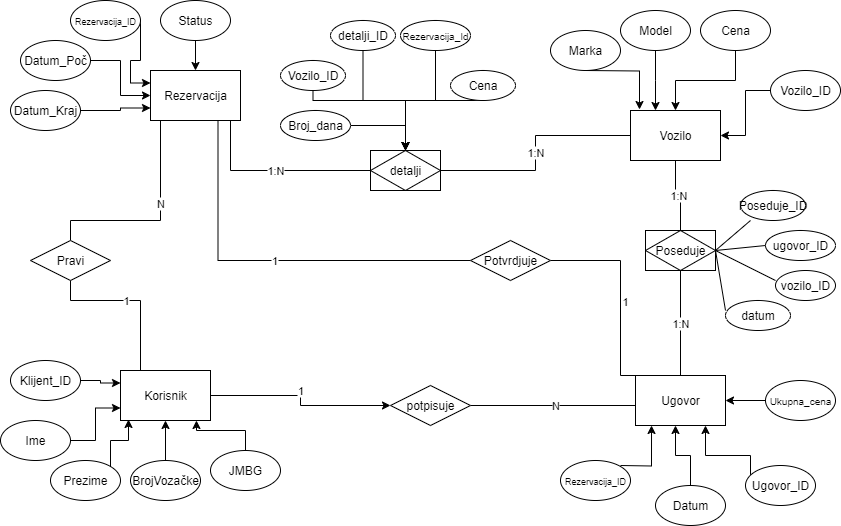

The diagram above was exported from draw.io. Its source (the exported page's mxGraphModel, read from the mxfile embedded in the PNG):
<mxGraphModel dx="872" dy="507" grid="1" gridSize="10" guides="1" tooltips="1" connect="1" arrows="1" fold="1" page="1" pageScale="1" pageWidth="850" pageHeight="1100" background="#ffffff" math="0" shadow="0">
  <root>
    <mxCell id="0" />
    <mxCell id="1" parent="0" />
    <mxCell id="l2eu-a0lrAfY9Jlt6gh--114" value="1" style="edgeStyle=orthogonalEdgeStyle;rounded=0;orthogonalLoop=1;jettySize=auto;html=1;entryX=0.5;entryY=1;entryDx=0;entryDy=0;endArrow=none;endFill=0;align=right;" parent="1" source="l2eu-a0lrAfY9Jlt6gh--1" target="l2eu-a0lrAfY9Jlt6gh--113" edge="1">
      <mxGeometry relative="1" as="geometry">
        <Array as="points">
          <mxPoint x="140" y="300" />
          <mxPoint x="70" y="300" />
        </Array>
      </mxGeometry>
    </mxCell>
    <mxCell id="dFvygAQjDe03GJx37pnZ-1" value="1" style="edgeStyle=orthogonalEdgeStyle;rounded=0;orthogonalLoop=1;jettySize=auto;html=1;entryX=0;entryY=0.5;entryDx=0;entryDy=0;" edge="1" parent="1" source="l2eu-a0lrAfY9Jlt6gh--1" target="l2eu-a0lrAfY9Jlt6gh--120">
      <mxGeometry x="-0.0526" y="-5" relative="1" as="geometry">
        <mxPoint x="5" y="-5" as="offset" />
      </mxGeometry>
    </mxCell>
    <mxCell id="l2eu-a0lrAfY9Jlt6gh--1" value="Korisnik" style="rounded=0;whiteSpace=wrap;html=1;" parent="1" vertex="1">
      <mxGeometry x="120" y="370" width="90" height="50" as="geometry" />
    </mxCell>
    <mxCell id="l2eu-a0lrAfY9Jlt6gh--107" style="edgeStyle=orthogonalEdgeStyle;rounded=0;orthogonalLoop=1;jettySize=auto;html=1;entryX=0;entryY=0.25;entryDx=0;entryDy=0;" parent="1" source="l2eu-a0lrAfY9Jlt6gh--2" target="l2eu-a0lrAfY9Jlt6gh--1" edge="1">
      <mxGeometry relative="1" as="geometry" />
    </mxCell>
    <mxCell id="l2eu-a0lrAfY9Jlt6gh--2" value="Klijent_ID" style="ellipse;whiteSpace=wrap;html=1;" parent="1" vertex="1">
      <mxGeometry x="10" y="360" width="70" height="40" as="geometry" />
    </mxCell>
    <mxCell id="l2eu-a0lrAfY9Jlt6gh--108" style="edgeStyle=orthogonalEdgeStyle;rounded=0;orthogonalLoop=1;jettySize=auto;html=1;entryX=0;entryY=0.75;entryDx=0;entryDy=0;" parent="1" source="l2eu-a0lrAfY9Jlt6gh--4" target="l2eu-a0lrAfY9Jlt6gh--1" edge="1">
      <mxGeometry relative="1" as="geometry" />
    </mxCell>
    <mxCell id="l2eu-a0lrAfY9Jlt6gh--4" value="Ime" style="ellipse;whiteSpace=wrap;html=1;" parent="1" vertex="1">
      <mxGeometry y="420" width="70" height="40" as="geometry" />
    </mxCell>
    <mxCell id="l2eu-a0lrAfY9Jlt6gh--5" value="Prezime" style="ellipse;whiteSpace=wrap;html=1;" parent="1" vertex="1">
      <mxGeometry x="50" y="460" width="70" height="40" as="geometry" />
    </mxCell>
    <mxCell id="l2eu-a0lrAfY9Jlt6gh--6" value="JMBG" style="ellipse;whiteSpace=wrap;html=1;" parent="1" vertex="1">
      <mxGeometry x="210" y="450" width="70" height="40" as="geometry" />
    </mxCell>
    <mxCell id="l2eu-a0lrAfY9Jlt6gh--110" style="edgeStyle=orthogonalEdgeStyle;rounded=0;orthogonalLoop=1;jettySize=auto;html=1;entryX=0.5;entryY=1;entryDx=0;entryDy=0;" parent="1" source="l2eu-a0lrAfY9Jlt6gh--7" target="l2eu-a0lrAfY9Jlt6gh--1" edge="1">
      <mxGeometry relative="1" as="geometry" />
    </mxCell>
    <mxCell id="l2eu-a0lrAfY9Jlt6gh--7" value="BrojVozačke" style="ellipse;whiteSpace=wrap;html=1;" parent="1" vertex="1">
      <mxGeometry x="130" y="460" width="70" height="40" as="geometry" />
    </mxCell>
    <mxCell id="l2eu-a0lrAfY9Jlt6gh--115" value="N" style="edgeStyle=orthogonalEdgeStyle;rounded=0;orthogonalLoop=1;jettySize=auto;html=1;endArrow=none;endFill=0;entryX=0.5;entryY=0;entryDx=0;entryDy=0;" parent="1" target="l2eu-a0lrAfY9Jlt6gh--113" edge="1">
      <mxGeometry relative="1" as="geometry">
        <mxPoint x="165" y="80" as="sourcePoint" />
        <mxPoint x="70" y="200" as="targetPoint" />
        <Array as="points">
          <mxPoint x="160" y="80" />
          <mxPoint x="160" y="220" />
          <mxPoint x="70" y="220" />
        </Array>
      </mxGeometry>
    </mxCell>
    <mxCell id="l2eu-a0lrAfY9Jlt6gh--13" value="Rezervacija" style="rounded=0;whiteSpace=wrap;html=1;" parent="1" vertex="1">
      <mxGeometry x="150" y="70" width="90" height="50" as="geometry" />
    </mxCell>
    <mxCell id="l2eu-a0lrAfY9Jlt6gh--15" style="edgeStyle=orthogonalEdgeStyle;rounded=0;orthogonalLoop=1;jettySize=auto;html=1;exitX=1;exitY=0.5;exitDx=0;exitDy=0;entryX=0;entryY=0.25;entryDx=0;entryDy=0;" parent="1" source="l2eu-a0lrAfY9Jlt6gh--14" target="l2eu-a0lrAfY9Jlt6gh--13" edge="1">
      <mxGeometry relative="1" as="geometry">
        <Array as="points">
          <mxPoint x="140" y="60" />
          <mxPoint x="130" y="60" />
          <mxPoint x="130" y="83" />
        </Array>
      </mxGeometry>
    </mxCell>
    <mxCell id="l2eu-a0lrAfY9Jlt6gh--14" value="&lt;font style=&quot;font-size: 9px;&quot;&gt;Rezervacija_ID&lt;/font&gt;" style="ellipse;whiteSpace=wrap;html=1;" parent="1" vertex="1">
      <mxGeometry x="70" width="70" height="40" as="geometry" />
    </mxCell>
    <mxCell id="l2eu-a0lrAfY9Jlt6gh--18" value="" style="edgeStyle=orthogonalEdgeStyle;rounded=0;orthogonalLoop=1;jettySize=auto;html=1;" parent="1" source="l2eu-a0lrAfY9Jlt6gh--16" target="l2eu-a0lrAfY9Jlt6gh--13" edge="1">
      <mxGeometry relative="1" as="geometry" />
    </mxCell>
    <mxCell id="l2eu-a0lrAfY9Jlt6gh--16" value="Datum_Poč" style="ellipse;whiteSpace=wrap;html=1;" parent="1" vertex="1">
      <mxGeometry x="20" y="40" width="70" height="40" as="geometry" />
    </mxCell>
    <mxCell id="l2eu-a0lrAfY9Jlt6gh--19" value="" style="edgeStyle=orthogonalEdgeStyle;rounded=0;orthogonalLoop=1;jettySize=auto;html=1;entryX=0;entryY=0.75;entryDx=0;entryDy=0;" parent="1" source="l2eu-a0lrAfY9Jlt6gh--17" target="l2eu-a0lrAfY9Jlt6gh--13" edge="1">
      <mxGeometry relative="1" as="geometry">
        <Array as="points">
          <mxPoint x="120" y="110" />
          <mxPoint x="120" y="108" />
        </Array>
      </mxGeometry>
    </mxCell>
    <mxCell id="l2eu-a0lrAfY9Jlt6gh--17" value="Datum_Kraj" style="ellipse;whiteSpace=wrap;html=1;" parent="1" vertex="1">
      <mxGeometry x="10" y="90" width="70" height="40" as="geometry" />
    </mxCell>
    <mxCell id="l2eu-a0lrAfY9Jlt6gh--21" value="" style="edgeStyle=orthogonalEdgeStyle;rounded=0;orthogonalLoop=1;jettySize=auto;html=1;" parent="1" source="l2eu-a0lrAfY9Jlt6gh--20" target="l2eu-a0lrAfY9Jlt6gh--13" edge="1">
      <mxGeometry relative="1" as="geometry" />
    </mxCell>
    <mxCell id="l2eu-a0lrAfY9Jlt6gh--20" value="Status" style="ellipse;whiteSpace=wrap;html=1;" parent="1" vertex="1">
      <mxGeometry x="160" width="70" height="40" as="geometry" />
    </mxCell>
    <mxCell id="l2eu-a0lrAfY9Jlt6gh--128" value="1:N" style="edgeStyle=orthogonalEdgeStyle;rounded=0;orthogonalLoop=1;jettySize=auto;html=1;endArrow=none;endFill=0;" parent="1" source="l2eu-a0lrAfY9Jlt6gh--32" target="l2eu-a0lrAfY9Jlt6gh--127" edge="1">
      <mxGeometry relative="1" as="geometry" />
    </mxCell>
    <mxCell id="l2eu-a0lrAfY9Jlt6gh--32" value="Vozilo" style="rounded=0;whiteSpace=wrap;html=1;" parent="1" vertex="1">
      <mxGeometry x="630" y="110" width="90" height="50" as="geometry" />
    </mxCell>
    <mxCell id="l2eu-a0lrAfY9Jlt6gh--33" value="Marka" style="ellipse;whiteSpace=wrap;html=1;" parent="1" vertex="1">
      <mxGeometry x="550" y="30" width="70" height="40" as="geometry" />
    </mxCell>
    <mxCell id="l2eu-a0lrAfY9Jlt6gh--34" style="edgeStyle=orthogonalEdgeStyle;rounded=0;orthogonalLoop=1;jettySize=auto;html=1;entryX=0.1;entryY=-0.02;entryDx=0;entryDy=0;entryPerimeter=0;" parent="1" target="l2eu-a0lrAfY9Jlt6gh--32" edge="1">
      <mxGeometry relative="1" as="geometry">
        <mxPoint x="585" y="70" as="sourcePoint" />
      </mxGeometry>
    </mxCell>
    <mxCell id="l2eu-a0lrAfY9Jlt6gh--35" value="Model" style="ellipse;whiteSpace=wrap;html=1;" parent="1" vertex="1">
      <mxGeometry x="620" y="10" width="70" height="40" as="geometry" />
    </mxCell>
    <mxCell id="l2eu-a0lrAfY9Jlt6gh--36" style="edgeStyle=orthogonalEdgeStyle;rounded=0;orthogonalLoop=1;jettySize=auto;html=1;entryX=0.5;entryY=0;entryDx=0;entryDy=0;" parent="1" source="l2eu-a0lrAfY9Jlt6gh--37" target="l2eu-a0lrAfY9Jlt6gh--32" edge="1">
      <mxGeometry relative="1" as="geometry" />
    </mxCell>
    <mxCell id="l2eu-a0lrAfY9Jlt6gh--37" value="Cena" style="ellipse;whiteSpace=wrap;html=1;" parent="1" vertex="1">
      <mxGeometry x="700" y="10" width="70" height="40" as="geometry" />
    </mxCell>
    <mxCell id="l2eu-a0lrAfY9Jlt6gh--43" value="" style="edgeStyle=orthogonalEdgeStyle;rounded=0;orthogonalLoop=1;jettySize=auto;html=1;" parent="1" source="l2eu-a0lrAfY9Jlt6gh--41" target="l2eu-a0lrAfY9Jlt6gh--32" edge="1">
      <mxGeometry relative="1" as="geometry" />
    </mxCell>
    <mxCell id="l2eu-a0lrAfY9Jlt6gh--41" value="Vozilo_ID" style="ellipse;whiteSpace=wrap;html=1;" parent="1" vertex="1">
      <mxGeometry x="770" y="70" width="70" height="40" as="geometry" />
    </mxCell>
    <mxCell id="l2eu-a0lrAfY9Jlt6gh--42" style="edgeStyle=orthogonalEdgeStyle;rounded=0;orthogonalLoop=1;jettySize=auto;html=1;exitX=0.5;exitY=1;exitDx=0;exitDy=0;" parent="1" source="l2eu-a0lrAfY9Jlt6gh--35" edge="1">
      <mxGeometry relative="1" as="geometry">
        <mxPoint x="655" y="110" as="targetPoint" />
      </mxGeometry>
    </mxCell>
    <mxCell id="l2eu-a0lrAfY9Jlt6gh--44" value="Ugovor" style="rounded=0;whiteSpace=wrap;html=1;" parent="1" vertex="1">
      <mxGeometry x="635" y="375" width="90" height="50" as="geometry" />
    </mxCell>
    <mxCell id="l2eu-a0lrAfY9Jlt6gh--53" value="" style="edgeStyle=orthogonalEdgeStyle;rounded=0;orthogonalLoop=1;jettySize=auto;html=1;entryX=0.178;entryY=1;entryDx=0;entryDy=0;entryPerimeter=0;" parent="1" target="l2eu-a0lrAfY9Jlt6gh--44" edge="1">
      <mxGeometry relative="1" as="geometry">
        <mxPoint x="620" y="465" as="sourcePoint" />
      </mxGeometry>
    </mxCell>
    <mxCell id="l2eu-a0lrAfY9Jlt6gh--46" value="&lt;font style=&quot;font-size: 9px;&quot;&gt;Rezervacija_ID&lt;/font&gt;" style="ellipse;whiteSpace=wrap;html=1;" parent="1" vertex="1">
      <mxGeometry x="560" y="460" width="70" height="40" as="geometry" />
    </mxCell>
    <mxCell id="l2eu-a0lrAfY9Jlt6gh--47" value="" style="edgeStyle=orthogonalEdgeStyle;rounded=0;orthogonalLoop=1;jettySize=auto;html=1;" parent="1" source="l2eu-a0lrAfY9Jlt6gh--48" target="l2eu-a0lrAfY9Jlt6gh--44" edge="1">
      <mxGeometry relative="1" as="geometry">
        <Array as="points">
          <mxPoint x="750" y="455" />
          <mxPoint x="705" y="455" />
        </Array>
      </mxGeometry>
    </mxCell>
    <mxCell id="l2eu-a0lrAfY9Jlt6gh--48" value="Ugovor_ID" style="ellipse;whiteSpace=wrap;html=1;" parent="1" vertex="1">
      <mxGeometry x="745" y="465" width="70" height="40" as="geometry" />
    </mxCell>
    <mxCell id="l2eu-a0lrAfY9Jlt6gh--49" value="" style="edgeStyle=orthogonalEdgeStyle;rounded=0;orthogonalLoop=1;jettySize=auto;html=1;" parent="1" source="l2eu-a0lrAfY9Jlt6gh--50" target="l2eu-a0lrAfY9Jlt6gh--44" edge="1">
      <mxGeometry relative="1" as="geometry">
        <Array as="points">
          <mxPoint x="690" y="455" />
          <mxPoint x="675" y="455" />
        </Array>
      </mxGeometry>
    </mxCell>
    <mxCell id="l2eu-a0lrAfY9Jlt6gh--50" value="Datum" style="ellipse;whiteSpace=wrap;html=1;" parent="1" vertex="1">
      <mxGeometry x="655" y="485" width="70" height="40" as="geometry" />
    </mxCell>
    <mxCell id="l2eu-a0lrAfY9Jlt6gh--51" value="" style="edgeStyle=orthogonalEdgeStyle;rounded=0;orthogonalLoop=1;jettySize=auto;html=1;" parent="1" source="l2eu-a0lrAfY9Jlt6gh--52" target="l2eu-a0lrAfY9Jlt6gh--44" edge="1">
      <mxGeometry relative="1" as="geometry" />
    </mxCell>
    <mxCell id="l2eu-a0lrAfY9Jlt6gh--52" value="&lt;font style=&quot;font-size: 10px;&quot;&gt;Ukupna_cena&lt;/font&gt;" style="ellipse;whiteSpace=wrap;html=1;" parent="1" vertex="1">
      <mxGeometry x="765" y="380" width="70" height="40" as="geometry" />
    </mxCell>
    <mxCell id="l2eu-a0lrAfY9Jlt6gh--93" value="" style="shape=rhombus;perimeter=rhombusPerimeter;whiteSpace=wrap;html=1;align=center;" parent="1" vertex="1">
      <mxGeometry x="370" y="150" width="70" height="40" as="geometry" />
    </mxCell>
    <mxCell id="l2eu-a0lrAfY9Jlt6gh--96" value="1:N" style="edgeStyle=orthogonalEdgeStyle;rounded=0;orthogonalLoop=1;jettySize=auto;html=1;entryX=0;entryY=0.5;entryDx=0;entryDy=0;endArrow=none;endFill=0;" parent="1" source="l2eu-a0lrAfY9Jlt6gh--94" target="l2eu-a0lrAfY9Jlt6gh--32" edge="1">
      <mxGeometry relative="1" as="geometry" />
    </mxCell>
    <mxCell id="l2eu-a0lrAfY9Jlt6gh--94" value="detalji" style="rounded=0;whiteSpace=wrap;html=1;fillColor=none;" parent="1" vertex="1">
      <mxGeometry x="370" y="150" width="70" height="40" as="geometry" />
    </mxCell>
    <mxCell id="l2eu-a0lrAfY9Jlt6gh--95" value="1:N" style="edgeStyle=orthogonalEdgeStyle;rounded=0;orthogonalLoop=1;jettySize=auto;html=1;endArrow=none;endFill=0;" parent="1" source="l2eu-a0lrAfY9Jlt6gh--94" edge="1">
      <mxGeometry relative="1" as="geometry">
        <mxPoint x="230" y="120" as="targetPoint" />
        <Array as="points">
          <mxPoint x="230" y="170" />
        </Array>
      </mxGeometry>
    </mxCell>
    <mxCell id="l2eu-a0lrAfY9Jlt6gh--98" style="edgeStyle=orthogonalEdgeStyle;rounded=0;orthogonalLoop=1;jettySize=auto;html=1;" parent="1" source="l2eu-a0lrAfY9Jlt6gh--97" target="l2eu-a0lrAfY9Jlt6gh--94" edge="1">
      <mxGeometry relative="1" as="geometry" />
    </mxCell>
    <mxCell id="l2eu-a0lrAfY9Jlt6gh--97" value="detalji_ID" style="ellipse;whiteSpace=wrap;html=1;" parent="1" vertex="1">
      <mxGeometry x="330" y="20" width="65" height="30" as="geometry" />
    </mxCell>
    <mxCell id="l2eu-a0lrAfY9Jlt6gh--100" style="edgeStyle=orthogonalEdgeStyle;rounded=0;orthogonalLoop=1;jettySize=auto;html=1;entryX=0.5;entryY=0;entryDx=0;entryDy=0;" parent="1" source="l2eu-a0lrAfY9Jlt6gh--99" target="l2eu-a0lrAfY9Jlt6gh--94" edge="1">
      <mxGeometry relative="1" as="geometry" />
    </mxCell>
    <mxCell id="l2eu-a0lrAfY9Jlt6gh--99" value="&lt;font style=&quot;font-size: 10px;&quot;&gt;Rezervacija_Id&lt;/font&gt;" style="ellipse;whiteSpace=wrap;html=1;" parent="1" vertex="1">
      <mxGeometry x="400" y="20" width="70" height="30" as="geometry" />
    </mxCell>
    <mxCell id="l2eu-a0lrAfY9Jlt6gh--102" style="edgeStyle=orthogonalEdgeStyle;rounded=0;orthogonalLoop=1;jettySize=auto;html=1;entryX=0.5;entryY=0;entryDx=0;entryDy=0;" parent="1" source="l2eu-a0lrAfY9Jlt6gh--101" target="l2eu-a0lrAfY9Jlt6gh--94" edge="1">
      <mxGeometry relative="1" as="geometry">
        <Array as="points">
          <mxPoint x="313" y="100" />
          <mxPoint x="405" y="100" />
        </Array>
      </mxGeometry>
    </mxCell>
    <mxCell id="l2eu-a0lrAfY9Jlt6gh--101" value="Vozilo_ID" style="ellipse;whiteSpace=wrap;html=1;" parent="1" vertex="1">
      <mxGeometry x="280" y="60" width="65" height="30" as="geometry" />
    </mxCell>
    <mxCell id="l2eu-a0lrAfY9Jlt6gh--104" style="edgeStyle=orthogonalEdgeStyle;rounded=0;orthogonalLoop=1;jettySize=auto;html=1;" parent="1" source="l2eu-a0lrAfY9Jlt6gh--103" target="l2eu-a0lrAfY9Jlt6gh--94" edge="1">
      <mxGeometry relative="1" as="geometry">
        <Array as="points">
          <mxPoint x="405" y="100" />
        </Array>
      </mxGeometry>
    </mxCell>
    <mxCell id="l2eu-a0lrAfY9Jlt6gh--103" value="Cena" style="ellipse;whiteSpace=wrap;html=1;" parent="1" vertex="1">
      <mxGeometry x="450" y="70" width="65" height="30" as="geometry" />
    </mxCell>
    <mxCell id="l2eu-a0lrAfY9Jlt6gh--106" style="edgeStyle=orthogonalEdgeStyle;rounded=0;orthogonalLoop=1;jettySize=auto;html=1;entryX=0.5;entryY=0;entryDx=0;entryDy=0;" parent="1" source="l2eu-a0lrAfY9Jlt6gh--105" target="l2eu-a0lrAfY9Jlt6gh--94" edge="1">
      <mxGeometry relative="1" as="geometry" />
    </mxCell>
    <mxCell id="l2eu-a0lrAfY9Jlt6gh--105" value="Broj_dana" style="ellipse;whiteSpace=wrap;html=1;" parent="1" vertex="1">
      <mxGeometry x="280" y="110" width="70" height="30" as="geometry" />
    </mxCell>
    <mxCell id="l2eu-a0lrAfY9Jlt6gh--109" style="edgeStyle=orthogonalEdgeStyle;rounded=0;orthogonalLoop=1;jettySize=auto;html=1;entryX=0.089;entryY=0.98;entryDx=0;entryDy=0;entryPerimeter=0;" parent="1" source="l2eu-a0lrAfY9Jlt6gh--5" target="l2eu-a0lrAfY9Jlt6gh--1" edge="1">
      <mxGeometry relative="1" as="geometry">
        <Array as="points">
          <mxPoint x="110" y="440" />
          <mxPoint x="128" y="440" />
        </Array>
      </mxGeometry>
    </mxCell>
    <mxCell id="l2eu-a0lrAfY9Jlt6gh--111" style="edgeStyle=orthogonalEdgeStyle;rounded=0;orthogonalLoop=1;jettySize=auto;html=1;entryX=0.844;entryY=1;entryDx=0;entryDy=0;entryPerimeter=0;" parent="1" source="l2eu-a0lrAfY9Jlt6gh--6" target="l2eu-a0lrAfY9Jlt6gh--1" edge="1">
      <mxGeometry relative="1" as="geometry" />
    </mxCell>
    <mxCell id="l2eu-a0lrAfY9Jlt6gh--113" value="Pravi" style="rhombus;whiteSpace=wrap;html=1;" parent="1" vertex="1">
      <mxGeometry x="30" y="240" width="80" height="40" as="geometry" />
    </mxCell>
    <mxCell id="l2eu-a0lrAfY9Jlt6gh--118" value="1" style="edgeStyle=orthogonalEdgeStyle;rounded=0;orthogonalLoop=1;jettySize=auto;html=1;entryX=0.75;entryY=1;entryDx=0;entryDy=0;endArrow=none;endFill=0;" parent="1" source="l2eu-a0lrAfY9Jlt6gh--116" target="l2eu-a0lrAfY9Jlt6gh--13" edge="1">
      <mxGeometry relative="1" as="geometry" />
    </mxCell>
    <mxCell id="l2eu-a0lrAfY9Jlt6gh--119" value="1" style="edgeStyle=orthogonalEdgeStyle;rounded=0;orthogonalLoop=1;jettySize=auto;html=1;entryX=0.25;entryY=0;entryDx=0;entryDy=0;endArrow=none;endFill=0;align=left;" parent="1" source="l2eu-a0lrAfY9Jlt6gh--116" target="l2eu-a0lrAfY9Jlt6gh--44" edge="1">
      <mxGeometry relative="1" as="geometry">
        <Array as="points">
          <mxPoint x="620" y="260" />
          <mxPoint x="620" y="375" />
        </Array>
      </mxGeometry>
    </mxCell>
    <mxCell id="l2eu-a0lrAfY9Jlt6gh--116" value="Potvrdjuje" style="rhombus;whiteSpace=wrap;html=1;" parent="1" vertex="1">
      <mxGeometry x="470" y="240" width="80" height="40" as="geometry" />
    </mxCell>
    <mxCell id="l2eu-a0lrAfY9Jlt6gh--121" value="N" style="edgeStyle=orthogonalEdgeStyle;rounded=0;orthogonalLoop=1;jettySize=auto;html=1;entryX=0;entryY=0.5;entryDx=0;entryDy=0;endArrow=none;endFill=0;" parent="1" source="l2eu-a0lrAfY9Jlt6gh--120" target="l2eu-a0lrAfY9Jlt6gh--44" edge="1">
      <mxGeometry relative="1" as="geometry">
        <Array as="points">
          <mxPoint x="635" y="405" />
        </Array>
      </mxGeometry>
    </mxCell>
    <mxCell id="l2eu-a0lrAfY9Jlt6gh--120" value="potpisuje" style="rhombus;whiteSpace=wrap;html=1;" parent="1" vertex="1">
      <mxGeometry x="390" y="385" width="80" height="40" as="geometry" />
    </mxCell>
    <mxCell id="l2eu-a0lrAfY9Jlt6gh--126" value="" style="shape=rhombus;perimeter=rhombusPerimeter;whiteSpace=wrap;html=1;align=center;" parent="1" vertex="1">
      <mxGeometry x="645" y="230" width="70" height="40" as="geometry" />
    </mxCell>
    <mxCell id="l2eu-a0lrAfY9Jlt6gh--129" value="1:N" style="edgeStyle=orthogonalEdgeStyle;rounded=0;orthogonalLoop=1;jettySize=auto;html=1;exitX=0.5;exitY=1;exitDx=0;exitDy=0;entryX=0.5;entryY=0;entryDx=0;entryDy=0;endArrow=none;endFill=0;" parent="1" source="l2eu-a0lrAfY9Jlt6gh--127" target="l2eu-a0lrAfY9Jlt6gh--44" edge="1">
      <mxGeometry relative="1" as="geometry" />
    </mxCell>
    <mxCell id="l2eu-a0lrAfY9Jlt6gh--127" value="Poseduje" style="rounded=0;whiteSpace=wrap;html=1;fillColor=none;" parent="1" vertex="1">
      <mxGeometry x="645" y="230" width="70" height="40" as="geometry" />
    </mxCell>
    <mxCell id="l2eu-a0lrAfY9Jlt6gh--130" value="Poseduje_ID" style="ellipse;whiteSpace=wrap;html=1;" parent="1" vertex="1">
      <mxGeometry x="740" y="190" width="65" height="30" as="geometry" />
    </mxCell>
    <mxCell id="l2eu-a0lrAfY9Jlt6gh--131" value="ugovor_ID" style="ellipse;whiteSpace=wrap;html=1;" parent="1" vertex="1">
      <mxGeometry x="765" y="230" width="70" height="30" as="geometry" />
    </mxCell>
    <mxCell id="l2eu-a0lrAfY9Jlt6gh--133" value="vozilo_ID" style="ellipse;whiteSpace=wrap;html=1;" parent="1" vertex="1">
      <mxGeometry x="775" y="270" width="60" height="30" as="geometry" />
    </mxCell>
    <mxCell id="l2eu-a0lrAfY9Jlt6gh--134" value="datum" style="ellipse;whiteSpace=wrap;html=1;" parent="1" vertex="1">
      <mxGeometry x="725" y="300" width="65" height="30" as="geometry" />
    </mxCell>
    <mxCell id="l2eu-a0lrAfY9Jlt6gh--140" value="" style="endArrow=none;html=1;rounded=0;" parent="1" edge="1">
      <mxGeometry width="50" height="50" relative="1" as="geometry">
        <mxPoint x="715" y="250" as="sourcePoint" />
        <mxPoint x="750" y="220" as="targetPoint" />
      </mxGeometry>
    </mxCell>
    <mxCell id="l2eu-a0lrAfY9Jlt6gh--142" value="" style="endArrow=none;html=1;rounded=0;entryX=0;entryY=0.5;entryDx=0;entryDy=0;exitX=1;exitY=0.5;exitDx=0;exitDy=0;" parent="1" source="l2eu-a0lrAfY9Jlt6gh--127" target="l2eu-a0lrAfY9Jlt6gh--131" edge="1">
      <mxGeometry width="50" height="50" relative="1" as="geometry">
        <mxPoint x="715" y="265" as="sourcePoint" />
        <mxPoint x="750" y="235" as="targetPoint" />
      </mxGeometry>
    </mxCell>
    <mxCell id="l2eu-a0lrAfY9Jlt6gh--143" value="" style="endArrow=none;html=1;rounded=0;exitX=1;exitY=0.5;exitDx=0;exitDy=0;" parent="1" source="l2eu-a0lrAfY9Jlt6gh--127" edge="1">
      <mxGeometry width="50" height="50" relative="1" as="geometry">
        <mxPoint x="725" y="330" as="sourcePoint" />
        <mxPoint x="775" y="280" as="targetPoint" />
      </mxGeometry>
    </mxCell>
    <mxCell id="l2eu-a0lrAfY9Jlt6gh--144" value="" style="endArrow=none;html=1;rounded=0;exitX=1;exitY=0.5;exitDx=0;exitDy=0;" parent="1" source="l2eu-a0lrAfY9Jlt6gh--127" edge="1">
      <mxGeometry width="50" height="50" relative="1" as="geometry">
        <mxPoint x="720" y="250" as="sourcePoint" />
        <mxPoint x="725" y="310" as="targetPoint" />
      </mxGeometry>
    </mxCell>
  </root>
</mxGraphModel>